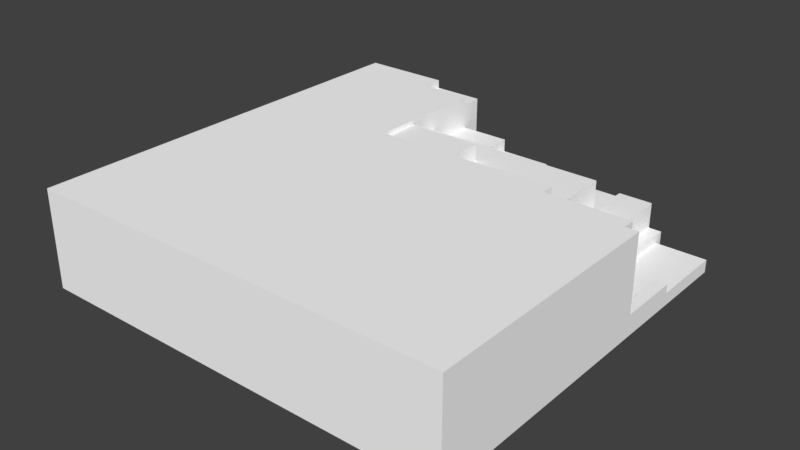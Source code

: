 # Source: Grass_Tile_River_Bank_03.blend  (saved by Blender 2.79.0; exported with 4.5.12 LTS)
import bpy
from mathutils import Matrix  # noqa: F401  (used for matrix-valued properties, if any)

bpy.ops.wm.read_factory_settings(use_empty=True)
scene = bpy.context.scene
scene.name = 'Scene'

# ---- collections
col_collection_1 = bpy.data.collections.new('Collection 1'); scene.collection.children.link(col_collection_1)

# ---- materials (node trees are filled in below, after node groups)
mat_palette_020 = bpy.data.materials.new('palette.020')
mat_palette_020.alpha_threshold = 0.0
mat_palette_020.use_transparent_shadow = False
mat_palette_020.diffuse_color = (1.0, 1.0, 1.0, 1.0)
mat_palette_020.specular_color = (0.0, 0.0, 0.0)
mat_palette_020.roughness = 0.5
mat_palette_020.specular_intensity = 1.0

# ---- node groups
ng_auto_smooth = bpy.data.node_groups.new('Auto Smooth', 'GeometryNodeTree')
_s = ng_auto_smooth.interface.new_socket(name='Geometry', in_out='OUTPUT', socket_type='NodeSocketGeometry')
_s = ng_auto_smooth.interface.new_socket(name='Geometry', in_out='INPUT', socket_type='NodeSocketGeometry')
_s = ng_auto_smooth.interface.new_socket(name='Angle', in_out='INPUT', socket_type='NodeSocketFloat')
_s.subtype = 'ANGLE'
_s.min_value = 0.0
_s.max_value = 3.142
ng_auto_smooth.is_modifier = True
_N = ng_auto_smooth.nodes; _L = ng_auto_smooth.links
n0 = _N.new('NodeGroupOutput'); n0.name = 'Group Output'; n0.location = (480, -100)
n1 = _N.new('NodeGroupInput'); n1.name = 'Group Input'; n1.location = (-420, -300)
n2 = _N.new('NodeGroupInput'); n2.name = 'Group Input.001'; n2.location = (-60, -100)
n3 = _N.new('GeometryNodeSetShadeSmooth'); n3.name = 'Set Shade Smooth'; n3.location = (120, -100)
n3.domain = 'EDGE'
n4 = _N.new('GeometryNodeSetShadeSmooth'); n4.name = 'Set Shade Smooth.001'; n4.location = (300, -100)
n5 = _N.new('GeometryNodeInputMeshEdgeAngle'); n5.name = 'Edge Angle'; n5.location = (-420, -220)
n6 = _N.new('GeometryNodeInputEdgeSmooth'); n6.name = 'Is Edge Smooth'; n6.location = (-60, -160)
n7 = _N.new('GeometryNodeInputShadeSmooth'); n7.name = 'Is Face Smooth'; n7.location = (-240, -340)
n8 = _N.new('FunctionNodeBooleanMath'); n8.name = 'Boolean Math'; n8.location = (-60, -220)
n9 = _N.new('FunctionNodeCompare'); n9.name = 'Compare'; n9.location = (-240, -180)
n9.operation = 'LESS_EQUAL'
_L.new(n5.outputs[0], n9.inputs[0])
_L.new(n4.outputs[0], n0.inputs[0])
_L.new(n1.outputs[1], n9.inputs[1])
_L.new(n9.outputs[0], n8.inputs[0])
_L.new(n7.outputs[0], n8.inputs[1])
_L.new(n2.outputs[0], n3.inputs[0])
_L.new(n6.outputs[0], n3.inputs[1])
_L.new(n3.outputs[0], n4.inputs[0])
_L.new(n8.outputs[0], n3.inputs[2])
n0.is_active_output = True

# ---- material node trees

# ---- world
world_world = bpy.data.worlds.new('World'); scene.world = world_world
world_world.color = (0.05088, 0.05088, 0.05088)
world_world.use_sun_shadow = False
world_world.sun_shadow_jitter_overblur = 0.0
world_world.cycles.sampling_method = 'MANUAL'

# ---- meshes
me_grama_tile_ponte_04_001 = bpy.data.meshes.new('grama_tile_ponte_04.001')
me_grama_tile_ponte_04_001.from_pydata([(4.384, -4.196e-05, -18.14), (-50.0, 23.0, -50.0), (-17.0, 7.0, -50.0), (-17.0, 7.0, -45.0), (-17.0, 15.0, -45.0), (10.0, 7.0, -50.0), (-5.0, 12.0, -45.0), (-5.0, 15.0, -45.0), (7.0, 7.0, -45.0), (-8.47, -4.196e-05, 50.0), (-50.0, -4.196e-05, 50.0), (-8.681, 3.945, 50.0), (-6.429, 5.342, 50.0), (-1.397, 8.041, 50.0), (1.872, 4.528, 50.0), (-50.0, -4.196e-05, -50.0), (-29.0, 21.0, -50.0), (-29.0, 23.0, -50.0), (-29.0, 21.0, -45.0), (-29.0, 23.0, -45.0), (-17.0, 21.0, -50.0), (-17.0, 23.0, -45.0), (-17.0, 21.0, -45.0), (-17.0, 15.0, -33.0), (-5.0, 15.0, -38.0), (-17.0, 18.0, -33.0), (-5.0, 12.0, -38.0), (10.0, 15.0, -38.0), (1.0, 18.0, -25.0), (-17.0, 22.0, -15.0), (-17.0, 18.0, -25.0), (-17.0, 22.0, -25.0), (1.0, 22.0, -25.0), (-17.0, 23.0, -15.0), (47.0, 23.0, -9.0), (7.0, 12.0, -45.0), (10.0, 4.0, -50.0), (25.0, -4.196e-05, -50.0), (15.0, 4.0, -46.0), (10.0, 7.0, -38.0), (7.0, 12.0, -38.0), (10.0, 4.0, -38.0), (7.0, 7.0, -38.0), (10.0, 6.0, -38.0), (10.0, 6.0, -33.0), (15.0, 6.0, -38.0), (25.0, 4.0, -50.0), (15.0, 4.0, -38.0), (25.0, 4.0, -46.0), (15.0, 9.0, -46.0), (27.0, 9.0, -33.0), (25.0, -4.317e-05, -46.0), (27.0, -4.196e-05, -46.0), (27.0, -4.253e-05, -44.0), (27.0, 9.0, -46.0), (15.0, 9.0, -33.0), (15.0, 6.0, -33.0), (27.0, 11.0, -33.0), (27.0, 9.0, -44.0), (35.0, 5.0, -44.0), (35.0, 11.0, -44.0), (27.0, 11.0, -44.0), (38.0, -4.198e-05, -42.0), (50.0, -4.196e-05, -42.0), (38.0, 3.0, -42.0), (35.0, 11.0, -12.0), (38.0, -4.204e-05, -44.0), (47.0, 3.0, -24.0), (38.0, 3.0, -12.0), (38.0, 5.0, -44.0), (50.0, 3.0, -42.0), (50.0, 3.0, -24.0), (38.0, 5.0, -12.0), (35.0, 5.0, -12.0), (47.0, 3.0, -12.0), (47.0, 5.0, -24.0), (47.0, 5.0, -12.0), (47.0, 5.0, -9.0), (47.0, 23.0, -12.0), (50.0, 5.0, -24.0), (50.0, 5.0, -9.0), (10.01, 3.267, 50.0), (10.8, 9.615, 50.0), (50.0, 23.0, 50.0), (50.0, -4.196e-05, 50.0), (27.0, 18.0, -33.0), (10.0, 15.0, -33.0), (27.0, 18.0, -15.0), (1.0, 18.0, -15.0), (1.0, 22.0, -15.0), (2.143, 23.0, -15.0), (27.0, 23.0, -15.0), (27.0, 11.0, -12.0), (27.0, 23.0, -12.0), (4.598, 14.63, 50.0), (-50.0, 23.0, 50.0), (10.05, 15.46, 50.0), (50.0, 23.0, -9.0)], [], [(0, 10, 15), (5, 2, 3), (7, 6, 3), (12, 11, 13), (18, 16, 17), (19, 18, 17), (95, 1, 15), (19, 17, 1), (33, 19, 1), (20, 2, 16), (21, 22, 18), (22, 4, 20), (24, 7, 4), (21, 23, 22), (25, 23, 21), (24, 26, 7), (25, 86, 23), (26, 6, 7), (21, 19, 33), (32, 31, 89), (89, 31, 29), (31, 28, 30), (16, 2, 1), (33, 1, 95), (8, 5, 3), (36, 37, 2), (39, 8, 42), (5, 36, 2), (39, 36, 5), (40, 39, 42), (40, 42, 35), (44, 39, 27), (44, 55, 56), (45, 47, 41), (36, 46, 37), (46, 36, 38), (47, 38, 41), (48, 46, 38), (49, 48, 38), (47, 49, 38), (37, 0, 15), (53, 0, 51), (48, 52, 51), (48, 51, 46), (37, 51, 0), (52, 53, 51), (49, 54, 48), (58, 49, 50), (50, 49, 55), (45, 55, 49), (50, 57, 61), (57, 50, 55), (56, 43, 44), (43, 36, 39), (60, 59, 58), (61, 60, 58), (69, 66, 59), (65, 59, 60), (62, 0, 66), (69, 68, 64), (67, 64, 68), (70, 63, 62), (67, 70, 64), (65, 57, 92), (72, 74, 68), (74, 67, 68), (73, 65, 72), (72, 59, 73), (79, 84, 71), (84, 0, 62), (75, 71, 67), (77, 76, 78), (65, 78, 76), (80, 84, 79), (80, 76, 77), (94, 13, 14), (82, 14, 81), (83, 82, 81), (83, 81, 84), (84, 80, 83), (40, 35, 6), (40, 6, 26), (86, 27, 23), (88, 85, 28), (85, 57, 86), (87, 85, 88), (32, 28, 31), (89, 28, 32), (90, 91, 88), (93, 92, 87), (93, 87, 91), (93, 65, 92), (78, 65, 93), (31, 21, 33, 29), (95, 94, 96), (83, 34, 95), (35, 8, 6), (86, 55, 44), (34, 93, 90), (10, 95, 15), (4, 3, 2), (1, 2, 15), (6, 8, 3), (0, 9, 10), (11, 10, 9), (95, 10, 11), (14, 11, 9), (14, 13, 11), (13, 95, 12), (95, 11, 12), (17, 16, 1), (20, 4, 2), (22, 23, 4), (22, 20, 18), (31, 25, 21), (31, 30, 25), (4, 7, 3), (26, 24, 27), (23, 27, 24), (24, 4, 23), (89, 29, 33, 90), (52, 54, 58, 53), (18, 20, 16), (19, 21, 18), (30, 28, 25), (2, 37, 15), (41, 38, 36), (39, 5, 8), (39, 44, 43), (40, 27, 39), (43, 45, 41), (46, 51, 37), (48, 54, 52), (58, 54, 49), (56, 45, 43), (56, 55, 45), (58, 50, 61), (47, 45, 49), (35, 42, 8), (43, 41, 36), (53, 66, 0), (58, 59, 66), (53, 58, 66), (64, 62, 66), (69, 64, 66), (64, 70, 62), (65, 60, 61), (65, 61, 57), (70, 71, 63), (71, 70, 67), (65, 73, 59), (72, 69, 59), (69, 72, 68), (72, 76, 74), (65, 76, 72), (74, 75, 67), (75, 79, 71), (71, 84, 63), (63, 84, 62), (80, 79, 76), (76, 79, 75), (74, 76, 75), (81, 14, 9), (82, 94, 14), (84, 81, 9), (0, 84, 9), (26, 27, 40), (25, 85, 86), (28, 85, 25), (86, 57, 55), (89, 90, 88), (89, 88, 28), (34, 90, 33), (87, 92, 57), (88, 91, 87), (90, 93, 91), (34, 77, 78), (34, 78, 93), (34, 97, 77), (77, 97, 80), (87, 57, 85), (96, 94, 82), (95, 96, 83), (83, 97, 34), (83, 80, 97), (94, 95, 13), (95, 34, 33), (86, 44, 27), (83, 96, 82)])
_uv = me_grama_tile_ponte_04_001.uv_layers.new(name='UVMap')
_uv.uv.foreach_set('vector', [0.2445, 0.3403, 0.5347, 0.000996, 0.5347, 0.499, 0.6009, 0.7221, 0.6009, 0.8566, 0.5742, 0.8566, 0.9541, 0.6863, 0.9381, 0.6863, 0.9114, 0.6265, 0.7559, 0.218, 0.7634, 0.2068, 0.7415, 0.243, 0.9883, 0.8347, 0.9883, 0.8596, 0.9776, 0.8596, 0.9776, 0.8347, 0.9883, 0.8347, 0.9776, 0.8596, 0.6596, 0.000996, 0.6596, 0.499, 0.5368, 0.499, 0.4226, 0.5259, 0.4226, 0.501, 0.5347, 0.501, 0.3586, 0.6753, 0.4226, 0.5259, 0.5347, 0.501, 0.7972, 0.6703, 0.8719, 0.6703, 0.7972, 0.7301, 0.9776, 0.000996, 0.9883, 0.000996, 0.9883, 0.06076, 0.7097, 0.5259, 0.6777, 0.5259, 0.7097, 0.501, 0.9381, 0.0757, 0.9755, 0.0757, 0.9755, 0.1355, 0.7204, 0.5259, 0.6777, 0.5857, 0.7097, 0.5259, 0.6937, 0.5857, 0.6777, 0.5857, 0.7204, 0.5259, 0.9776, 0.1195, 0.9936, 0.1195, 0.9776, 0.1544, 0.635, 0.8964, 0.651, 0.762, 0.651, 0.8964, 0.9936, 0.1195, 0.9936, 0.1544, 0.9776, 0.1544, 0.3586, 0.5259, 0.4226, 0.5259, 0.3586, 0.6753, 0.7545, 0.8287, 0.7545, 0.9183, 0.7012, 0.8287, 0.7012, 0.8287, 0.7545, 0.9183, 0.7012, 0.9183, 0.9456, 0.6165, 0.9669, 0.5269, 0.9669, 0.6165, 0.7972, 0.7301, 0.8719, 0.6703, 0.7866, 0.8347, 0.3586, 0.6753, 0.5347, 0.501, 0.5347, 0.999, 0.5742, 0.7371, 0.6009, 0.7221, 0.5742, 0.8566, 0.8879, 0.5359, 0.9093, 0.4612, 0.8719, 0.6703, 0.5368, 0.7221, 0.5742, 0.7371, 0.5368, 0.7371, 0.8719, 0.5359, 0.8879, 0.5359, 0.8719, 0.6703, 0.9541, 0.7729, 0.9701, 0.8327, 0.9541, 0.8327, 0.9562, 0.3157, 0.9829, 0.3008, 0.9829, 0.3157, 0.603, 0.8835, 0.6297, 0.8835, 0.603, 0.9183, 0.9594, 0.748, 0.9541, 0.7729, 0.9114, 0.7729, 0.699, 0.762, 0.683, 0.7371, 0.699, 0.7371, 0.9776, 0.2032, 0.9883, 0.2032, 0.9883, 0.2281, 0.8879, 0.5359, 0.8879, 0.4612, 0.9093, 0.4612, 0.9114, 0.9094, 0.9114, 0.8347, 0.9328, 0.8596, 0.9755, 0.8596, 0.9328, 0.8596, 0.9755, 0.8347, 0.9328, 0.9094, 0.9114, 0.9094, 0.9328, 0.8596, 0.9402, 0.4373, 0.9669, 0.3874, 0.9669, 0.4373, 0.7567, 0.8536, 0.7834, 0.8934, 0.7567, 0.8934, 0.1345, 0.499, 0.2445, 0.3403, 0.5347, 0.499, 0.1238, 0.4691, 0.2445, 0.3403, 0.1345, 0.4791, 0.9669, 0.3874, 0.9883, 0.3775, 0.9883, 0.3874, 0.9402, 0.4592, 0.9402, 0.4392, 0.9616, 0.4592, 0.1345, 0.499, 0.1345, 0.4791, 0.2445, 0.3403, 0.1238, 0.4791, 0.1238, 0.4691, 0.1345, 0.4791, 0.9402, 0.4373, 0.9402, 0.3775, 0.9669, 0.3874, 0.5368, 0.8685, 0.6009, 0.8586, 0.5368, 0.9233, 0.5368, 0.9233, 0.6009, 0.8586, 0.6009, 0.9233, 0.7673, 0.8536, 0.7834, 0.8287, 0.7834, 0.8934, 0.9776, 0.06275, 0.9883, 0.06275, 0.9883, 0.1175, 0.6724, 0.6773, 0.683, 0.6773, 0.683, 0.7371, 0.7834, 0.9203, 0.7567, 0.8954, 0.7834, 0.8954, 0.9594, 0.7729, 0.9701, 0.8327, 0.9541, 0.7729, 0.9402, 0.259, 0.9723, 0.259, 0.9509, 0.2988, 0.9402, 0.2988, 0.9402, 0.259, 0.9509, 0.2988, 0.9723, 0.244, 0.9989, 0.244, 0.9723, 0.259, 0.9434, 0.6245, 0.9114, 0.4651, 0.9434, 0.4651, 0.0651, 0.4592, 0.2445, 0.3403, 0.0651, 0.4691, 0.603, 0.8815, 0.6137, 0.7221, 0.6137, 0.8715, 0.7172, 0.7669, 0.7652, 0.6773, 0.7652, 0.8267, 0.7834, 0.8137, 0.7673, 0.8137, 0.7673, 0.754, 0.7172, 0.7669, 0.7012, 0.6773, 0.7652, 0.6773, 0.7652, 0.501, 0.7225, 0.6056, 0.7225, 0.501, 0.7972, 0.8914, 0.7866, 0.9363, 0.7866, 0.8914, 0.7172, 0.8267, 0.7172, 0.7669, 0.7652, 0.8267, 0.7972, 0.8765, 0.8292, 0.8765, 0.7972, 0.8914, 0.7834, 0.501, 0.7673, 0.6604, 0.7673, 0.501, 0.8132, 0.09064, 0.7866, 0.4592, 0.8026, 0.09064, 0.001067, 0.0009961, 0.2445, 0.3403, 0.0651, 0.4592, 0.9744, 0.4392, 0.9637, 0.4542, 0.9637, 0.4392, 0.7673, 0.6624, 0.7834, 0.6624, 0.7834, 0.752, 0.8292, 0.8765, 0.8933, 0.9363, 0.7972, 0.9363, 0.8132, 0.1653, 0.7866, 0.4592, 0.8132, 0.09064, 0.9723, 0.8227, 0.9883, 0.8078, 0.9883, 0.8227, 0.7063, 0.2729, 0.7415, 0.243, 0.7603, 0.2593, 0.7331, 0.3038, 0.7603, 0.2593, 0.767, 0.2998, 0.6617, 0.499, 0.7331, 0.3038, 0.767, 0.2998, 0.6617, 0.499, 0.767, 0.2998, 0.7844, 0.499, 0.7866, 0.4592, 0.8132, 0.1653, 0.9093, 0.4592, 0.9829, 0.5249, 0.9456, 0.5249, 0.9456, 0.4651, 0.9829, 0.5249, 0.9456, 0.4651, 0.9829, 0.4651, 0.9114, 0.000996, 0.9381, 0.000996, 0.9114, 0.1355, 0.5368, 0.6305, 0.6329, 0.501, 0.5902, 0.6305, 0.635, 0.6773, 0.6724, 0.6773, 0.651, 0.762, 0.5368, 0.501, 0.6329, 0.501, 0.5368, 0.6305, 0.9456, 0.5269, 0.9669, 0.5269, 0.9456, 0.6165, 0.9562, 0.6882, 0.9776, 0.738, 0.9562, 0.738, 0.9114, 0.3678, 0.9114, 0.244, 0.9381, 0.3735, 0.9755, 0.242, 0.9114, 0.242, 0.9488, 0.2271, 0.9755, 0.242, 0.9488, 0.2271, 0.9755, 0.2271, 0.8933, 0.8367, 0.8292, 0.8765, 0.8292, 0.8367, 0.8933, 0.9363, 0.8292, 0.8765, 0.8933, 0.8367, 0.715, 0.6255, 0.7204, 0.5259, 0.7204, 0.6753, 0.715, 0.6753, 0.6617, 0.000996, 0.7063, 0.2729, 0.7019, 0.3001, 0.001067, 0.999, 0.01708, 0.7052, 0.5347, 0.999, 0.9381, 0.746, 0.9114, 0.746, 0.9381, 0.6863, 0.651, 0.762, 0.683, 0.7371, 0.699, 0.762, 0.01708, 0.7052, 0.1238, 0.6902, 0.2564, 0.6753, 0.5368, 0.000996, 0.6596, 0.000996, 0.5368, 0.499, 0.6777, 0.5259, 0.635, 0.5259, 0.635, 0.501, 0.7866, 0.8347, 0.8719, 0.6703, 0.9093, 0.8347, 0.9381, 0.6863, 0.9114, 0.746, 0.9114, 0.6265, 0.2445, 0.3403, 0.3131, 0.000996, 0.5347, 0.000996, 0.7634, 0.2068, 0.7844, 0.000996, 0.7844, 0.2078, 0.6617, 0.000996, 0.7844, 0.000996, 0.7634, 0.2068, 0.7603, 0.2593, 0.7634, 0.2068, 0.7844, 0.2078, 0.7603, 0.2593, 0.7415, 0.243, 0.7634, 0.2068, 0.7415, 0.243, 0.6617, 0.000996, 0.7559, 0.218, 0.6617, 0.000996, 0.7634, 0.2068, 0.7559, 0.218, 0.7866, 0.7301, 0.7972, 0.7301, 0.7866, 0.8347, 0.7097, 0.501, 0.6777, 0.5259, 0.635, 0.501, 0.7097, 0.5259, 0.6777, 0.5857, 0.6777, 0.5259, 0.9562, 0.6265, 0.9829, 0.6265, 0.9562, 0.6863, 0.715, 0.6255, 0.6937, 0.5857, 0.7204, 0.5259, 0.715, 0.6255, 0.6937, 0.6255, 0.6937, 0.5857, 0.9541, 0.6265, 0.9541, 0.6863, 0.9114, 0.6265, 0.9562, 0.3755, 0.9402, 0.3755, 0.9402, 0.3008, 0.9114, 0.1355, 0.9381, 0.000996, 0.9381, 0.0757, 0.9381, 0.0757, 0.9755, 0.1355, 0.9114, 0.1355, 0.9168, 0.3735, 0.9168, 0.4631, 0.9114, 0.4631, 0.9114, 0.3678, 0.9883, 0.1564, 0.9883, 0.2012, 0.9776, 0.2012, 0.9776, 0.1564, 0.9562, 0.6863, 0.9829, 0.6265, 0.9829, 0.6863, 0.9776, 0.06076, 0.9776, 0.000996, 0.9883, 0.06076, 0.5902, 0.7201, 0.5902, 0.6305, 0.6329, 0.7201, 0.8719, 0.6703, 0.9093, 0.4612, 0.9093, 0.8347, 0.9755, 0.8347, 0.9328, 0.8596, 0.9114, 0.8347, 0.5368, 0.7221, 0.6009, 0.7221, 0.5742, 0.7371, 0.9541, 0.7729, 0.9594, 0.748, 0.9594, 0.7729, 0.9562, 0.3157, 0.9402, 0.3008, 0.9829, 0.3008, 0.9776, 0.2281, 0.9776, 0.2032, 0.9883, 0.2281, 0.9616, 0.4592, 0.9402, 0.4392, 0.9616, 0.4392, 0.9669, 0.3874, 0.9402, 0.3775, 0.9883, 0.3775, 0.5368, 0.8685, 0.5368, 0.8586, 0.6009, 0.8586, 0.7834, 0.9203, 0.7567, 0.9203, 0.7567, 0.8954, 0.7673, 0.8287, 0.7834, 0.8287, 0.7673, 0.8536, 0.9776, 0.1175, 0.9776, 0.06275, 0.9883, 0.1175, 0.7567, 0.8536, 0.7673, 0.8536, 0.7834, 0.8934, 0.603, 0.9183, 0.6297, 0.8835, 0.6297, 0.9183, 0.9594, 0.7729, 0.9701, 0.7729, 0.9701, 0.8327, 0.1238, 0.4691, 0.0651, 0.4691, 0.2445, 0.3403, 0.9509, 0.2988, 0.9723, 0.259, 0.9989, 0.244, 0.9989, 0.2988, 0.9509, 0.2988, 0.9989, 0.244, 0.6137, 0.8715, 0.6297, 0.8715, 0.6297, 0.8815, 0.603, 0.8815, 0.6137, 0.8715, 0.6297, 0.8815, 0.7834, 0.754, 0.7834, 0.8137, 0.7673, 0.754, 0.7652, 0.501, 0.7652, 0.6604, 0.7225, 0.6604, 0.7652, 0.501, 0.7225, 0.6604, 0.7225, 0.6056, 0.8026, 0.000996, 0.8026, 0.09064, 0.7866, 0.000996, 0.7012, 0.7669, 0.7012, 0.6773, 0.7172, 0.7669, 0.9434, 0.6245, 0.9114, 0.6245, 0.9114, 0.4651, 0.7834, 0.501, 0.7834, 0.6604, 0.7673, 0.6604, 0.603, 0.8815, 0.603, 0.7221, 0.6137, 0.7221, 0.7972, 0.8914, 0.7972, 0.9363, 0.7866, 0.9363, 0.8292, 0.8765, 0.7972, 0.9363, 0.7972, 0.8914, 0.8954, 0.8367, 0.9061, 0.8964, 0.8954, 0.8964, 0.9744, 0.4392, 0.9744, 0.4542, 0.9637, 0.4542, 0.8026, 0.09064, 0.7866, 0.4592, 0.7866, 0.000996, 0.001067, 0.4592, 0.001067, 0.0009961, 0.0651, 0.4592, 0.9723, 0.8227, 0.9723, 0.748, 0.9883, 0.8078, 0.9883, 0.8078, 0.9723, 0.748, 0.9883, 0.748, 0.8954, 0.8367, 0.9061, 0.8367, 0.9061, 0.8964, 0.767, 0.2998, 0.7603, 0.2593, 0.7844, 0.2078, 0.7331, 0.3038, 0.7063, 0.2729, 0.7603, 0.2593, 0.7844, 0.499, 0.767, 0.2998, 0.7844, 0.2078, 0.2445, 0.3403, 0.001067, 0.0009961, 0.3131, 0.000996, 0.9562, 0.3755, 0.9402, 0.3008, 0.9562, 0.3157, 0.635, 0.8964, 0.635, 0.6773, 0.651, 0.762, 0.5902, 0.6305, 0.6329, 0.501, 0.6329, 0.7201, 0.651, 0.762, 0.6724, 0.6773, 0.683, 0.7371, 0.9168, 0.3735, 0.9114, 0.3678, 0.9381, 0.3735, 0.9562, 0.6882, 0.9776, 0.6882, 0.9776, 0.738, 0.01708, 0.7052, 0.2564, 0.6753, 0.3586, 0.6753, 0.9488, 0.2271, 0.9114, 0.242, 0.9114, 0.1375, 0.9381, 0.3735, 0.9114, 0.244, 0.9381, 0.244, 0.2564, 0.6753, 0.1238, 0.6902, 0.1238, 0.6753, 0.7673, 0.752, 0.7673, 0.6624, 0.7834, 0.752, 0.01708, 0.7052, 0.01708, 0.6902, 0.1238, 0.6902, 0.9851, 0.6165, 0.9691, 0.6165, 0.9851, 0.5269, 0.9851, 0.5269, 0.9691, 0.6165, 0.9691, 0.5269, 0.9488, 0.2271, 0.9114, 0.1375, 0.9488, 0.1375, 0.7019, 0.3001, 0.7063, 0.2729, 0.7331, 0.3038, 0.6617, 0.000996, 0.7019, 0.3001, 0.6617, 0.499, 0.001067, 0.999, 0.001067, 0.7052, 0.01708, 0.7052, 0.9093, 0.4592, 0.8132, 0.1653, 0.9093, 0.1653, 0.7063, 0.2729, 0.6617, 0.000996, 0.7415, 0.243, 0.5347, 0.999, 0.01708, 0.7052, 0.3586, 0.6753, 0.9114, 0.748, 0.9594, 0.748, 0.9114, 0.7729, 0.6617, 0.499, 0.7019, 0.3001, 0.7331, 0.3038])
me_grama_tile_ponte_04_001.materials.append(mat_palette_020)
me_grama_tile_ponte_04_001.use_remesh_preserve_volume = False
me_grama_tile_ponte_04_001.use_remesh_preserve_attributes = False
me_grama_tile_ponte_04_001.use_mirror_vertex_groups = False
me_grama_tile_ponte_04_001.update()

# ---- objects
ob_grama_tile_ponte_04 = bpy.data.objects.new('grama_tile_ponte_04', me_grama_tile_ponte_04_001)

# ---- transforms, parenting, visibility, modifiers, constraints
ob_grama_tile_ponte_04.location = (0.0, 0.0, 0.0)
ob_grama_tile_ponte_04.rotation_euler = (1.571, -0.0, 0.0)
ob_grama_tile_ponte_04.lineart.crease_threshold = 0.0
_m = ob_grama_tile_ponte_04.modifiers.new('Auto Smooth', 'NODES')
_m.node_group = ng_auto_smooth
_gi = [s.identifier for s in ng_auto_smooth.interface.items_tree if s.item_type == 'SOCKET' and s.in_out == 'INPUT']
_m[_gi[1]] = 0.5236  # Angle

# ---- collection membership
col_collection_1.objects.link(ob_grama_tile_ponte_04)

# ---- scene / render settings (as saved in the file)
scene.frame_start = 1; scene.frame_end = 250; scene.frame_set(1)
scene.render.engine = 'BLENDER_EEVEE_NEXT'
scene.render.resolution_percentage = 50
scene.render.dither_intensity = 0.0
scene.render.use_bake_selected_to_active = True
scene.cycles.use_denoising = False
scene.cycles.samples = 128
scene.cycles.sampling_pattern = 'TABULATED_SOBOL'
scene.cycles.use_adaptive_sampling = False
scene.cycles.use_light_tree = False
scene.cycles.blur_glossy = 0.0
scene.cycles.sample_clamp_indirect = 0.0
scene.view_settings.view_transform = 'Standard'
bpy.context.view_layer.update()

# ---- added for rendering (the .blend has no active camera and no usable light): camera, sun
cam_auto = bpy.data.cameras.new('AutoCamera')
cam_auto.lens = 50.0
cam_auto.sensor_width = 36.0
cam_auto.clip_end = 2326.52
ob_auto_camera = bpy.data.objects.new('AutoCamera', cam_auto)
scene.collection.objects.link(ob_auto_camera)
ob_auto_camera.location = (132.566, -159.079, 117.553)
ob_auto_camera.rotation_euler = (1.09748, -7.21219e-08, 0.694738)
scene.camera = ob_auto_camera
light_auto_sun = bpy.data.lights.new('AutoSun', 'SUN')
light_auto_sun.energy = 3.0
light_auto_sun.angle = 0.0523599
ob_auto_sun = bpy.data.objects.new('AutoSun', light_auto_sun)
scene.collection.objects.link(ob_auto_sun)
ob_auto_sun.rotation_euler = (0.872665, 0.174533, 0.523599)
bpy.context.view_layer.update()

